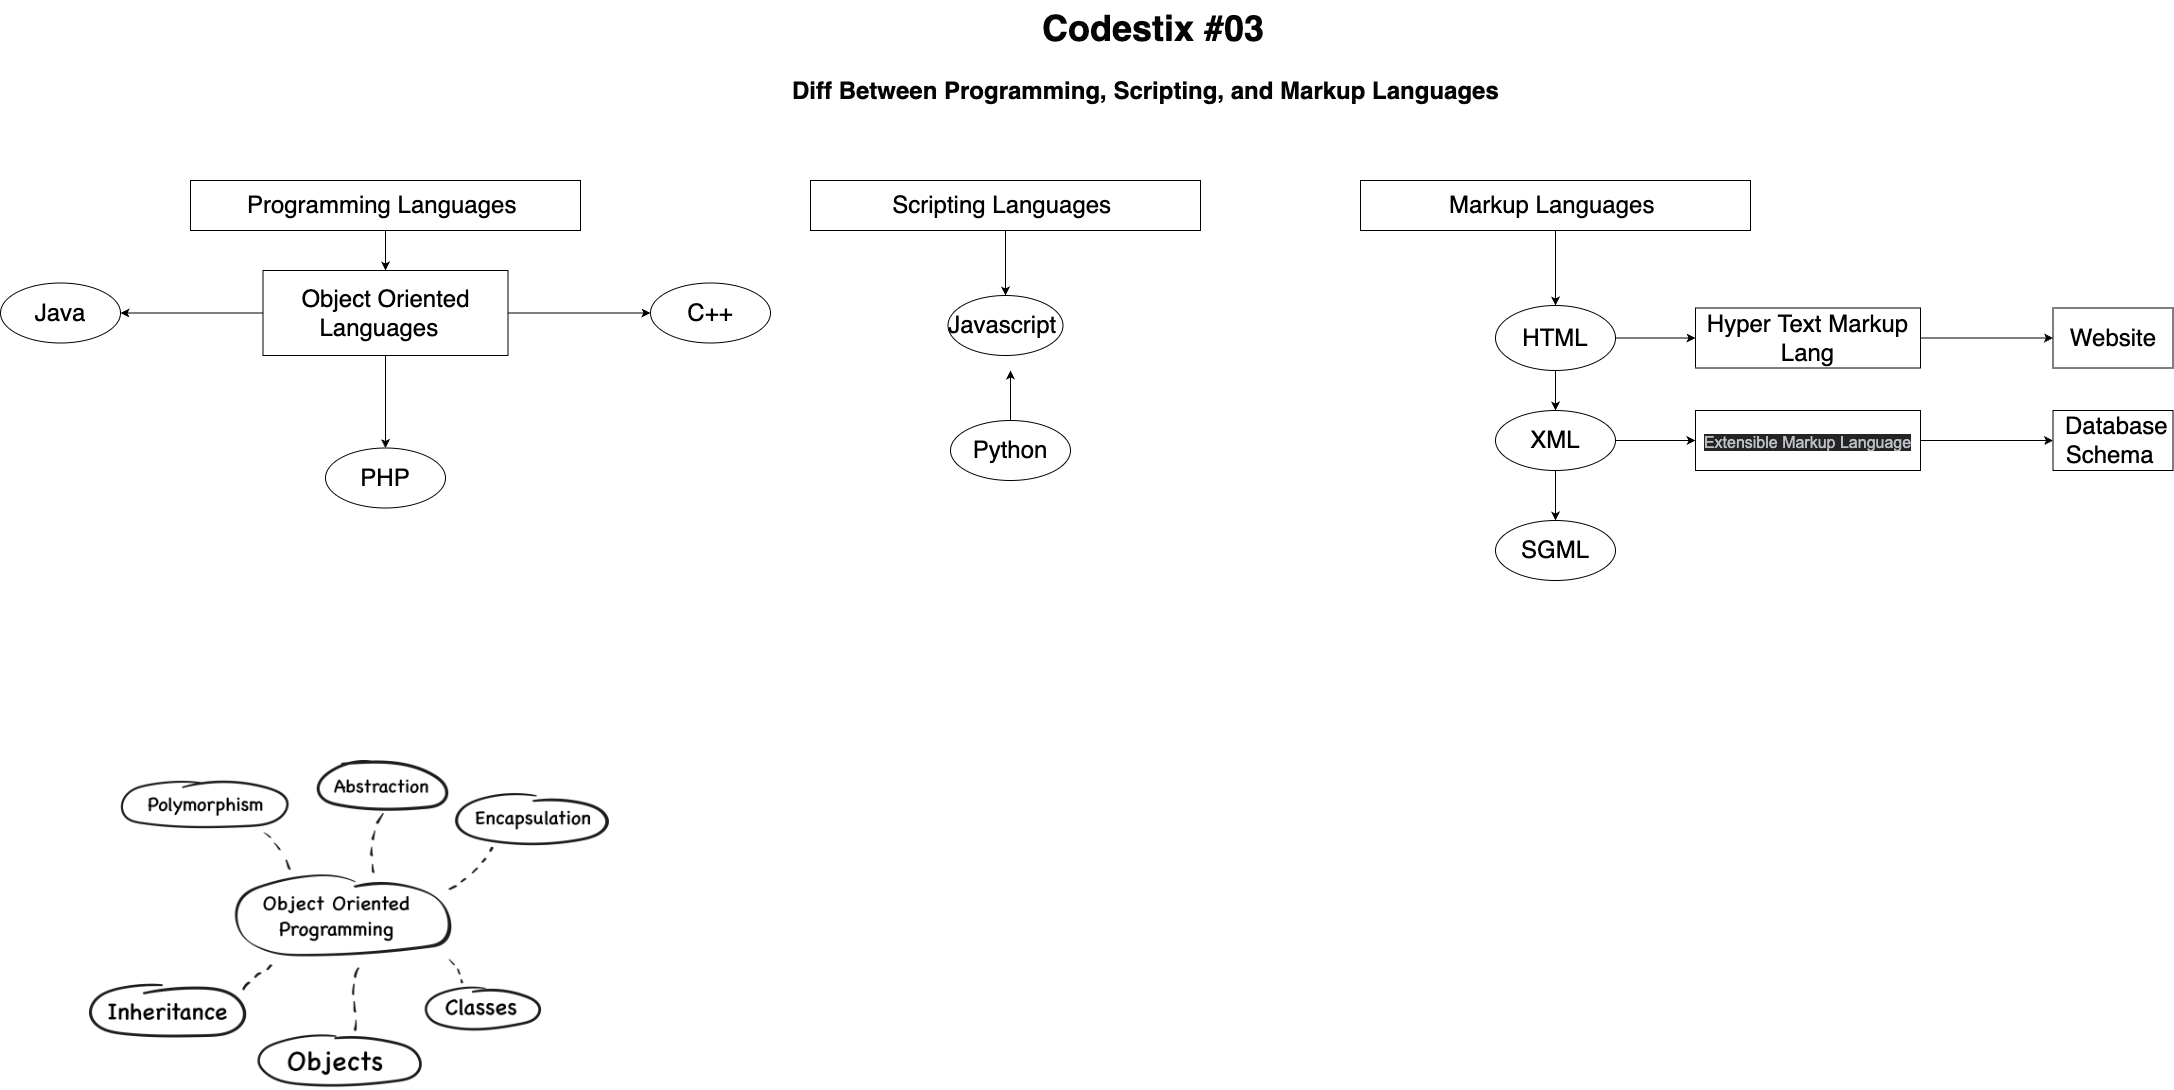

The diagram above was exported from draw.io. Its source (the exported page's mxGraphModel, read from the mxfile embedded in the PNG):
<mxGraphModel dx="2372" dy="1294" grid="1" gridSize="10" guides="1" tooltips="1" connect="1" arrows="1" fold="1" page="1" pageScale="1" pageWidth="827" pageHeight="1169" math="0" shadow="0">
  <root>
    <mxCell id="0" />
    <mxCell id="1" parent="0" />
    <mxCell id="mj79NrnKwvyAdd5muMBG-1" value="&lt;span style=&quot;color: rgba(0, 0, 0, 0); font-family: monospace; font-size: 0px;&quot;&gt;%3CmxGraphModel%3E%3Croot%3E%3CmxCell%20id%3D%220%22%2F%3E%3CmxCell%20id%3D%221%22%20parent%3D%220%22%2F%3E%3CmxCell%20id%3D%222%22%20value%3D%22%26lt%3Bspan%20style%3D%26quot%3Bfont-weight%3A%20700%3B%20font-style%3A%20normal%3B%20text-decoration%3A%20none%3B%26quot%3B%20class%3D%26quot%3BJsGRdQ%26quot%3B%26gt%3B%26lt%3Bfont%20color%3D%26quot%3B%23050405%26quot%3B%20style%3D%26quot%3Bfont-size%3A%2036px%3B%26quot%3B%26gt%3BCodestix%20%2302%26lt%3B%2Ffont%26gt%3B%26lt%3B%2Fspan%26gt%3B%22%20style%3D%22text%3BwhiteSpace%3Dwrap%3Bhtml%3D1%3B%22%20vertex%3D%221%22%20parent%3D%221%22%3E%3CmxGeometry%20x%3D%22290%22%20y%3D%2220%22%20width%3D%22530%22%20height%3D%2240%22%20as%3D%22geometry%22%2F%3E%3C%2FmxCell%3E%3C%2Froot%3E%3C%2FmxGraphModel%3EDi&lt;/span&gt;" style="text;whiteSpace=wrap;html=1;" vertex="1" parent="1">
      <mxGeometry x="149" y="90" width="530" height="40" as="geometry" />
    </mxCell>
    <mxCell id="mj79NrnKwvyAdd5muMBG-2" value="&lt;span style=&quot;font-weight: 700; font-style: normal; text-decoration: none;&quot; class=&quot;JsGRdQ&quot;&gt;&lt;font color=&quot;#050405&quot; style=&quot;font-size: 36px;&quot;&gt;Codestix #03&lt;/font&gt;&lt;/span&gt;" style="text;whiteSpace=wrap;html=1;" vertex="1" parent="1">
      <mxGeometry x="1110" y="30" width="530" height="40" as="geometry" />
    </mxCell>
    <mxCell id="mj79NrnKwvyAdd5muMBG-3" value="&lt;span style=&quot;font-weight: 700; font-style: normal; text-decoration: none;&quot; class=&quot;JsGRdQ&quot;&gt;&lt;font color=&quot;#050405&quot; style=&quot;font-size: 24px;&quot;&gt;Diff Between Programming, Scripting, and Markup Languages&lt;/font&gt;&lt;/span&gt;" style="text;whiteSpace=wrap;html=1;" vertex="1" parent="1">
      <mxGeometry x="860" y="100" width="710" height="60" as="geometry" />
    </mxCell>
    <mxCell id="mj79NrnKwvyAdd5muMBG-6" value="" style="edgeStyle=orthogonalEdgeStyle;rounded=0;orthogonalLoop=1;jettySize=auto;html=1;fontSize=24;" edge="1" parent="1" source="mj79NrnKwvyAdd5muMBG-4" target="mj79NrnKwvyAdd5muMBG-5">
      <mxGeometry relative="1" as="geometry" />
    </mxCell>
    <mxCell id="mj79NrnKwvyAdd5muMBG-4" value="Programming Languages&amp;nbsp;" style="rounded=0;whiteSpace=wrap;html=1;fontSize=24;" vertex="1" parent="1">
      <mxGeometry x="260" y="210" width="390" height="50" as="geometry" />
    </mxCell>
    <mxCell id="mj79NrnKwvyAdd5muMBG-8" value="" style="edgeStyle=orthogonalEdgeStyle;rounded=0;orthogonalLoop=1;jettySize=auto;html=1;fontSize=24;" edge="1" parent="1" source="mj79NrnKwvyAdd5muMBG-5" target="mj79NrnKwvyAdd5muMBG-7">
      <mxGeometry relative="1" as="geometry" />
    </mxCell>
    <mxCell id="mj79NrnKwvyAdd5muMBG-10" value="" style="edgeStyle=orthogonalEdgeStyle;rounded=0;orthogonalLoop=1;jettySize=auto;html=1;fontSize=24;" edge="1" parent="1" source="mj79NrnKwvyAdd5muMBG-5" target="mj79NrnKwvyAdd5muMBG-9">
      <mxGeometry relative="1" as="geometry" />
    </mxCell>
    <mxCell id="mj79NrnKwvyAdd5muMBG-12" value="" style="edgeStyle=orthogonalEdgeStyle;rounded=0;orthogonalLoop=1;jettySize=auto;html=1;fontSize=24;" edge="1" parent="1" source="mj79NrnKwvyAdd5muMBG-5" target="mj79NrnKwvyAdd5muMBG-11">
      <mxGeometry relative="1" as="geometry" />
    </mxCell>
    <mxCell id="mj79NrnKwvyAdd5muMBG-5" value="Object Oriented Languages&amp;nbsp;&amp;nbsp;" style="whiteSpace=wrap;html=1;fontSize=24;rounded=0;" vertex="1" parent="1">
      <mxGeometry x="332.5" y="300" width="245" height="85" as="geometry" />
    </mxCell>
    <mxCell id="mj79NrnKwvyAdd5muMBG-7" value="Java" style="ellipse;whiteSpace=wrap;html=1;fontSize=24;rounded=0;" vertex="1" parent="1">
      <mxGeometry x="70" y="312.5" width="120" height="60" as="geometry" />
    </mxCell>
    <mxCell id="mj79NrnKwvyAdd5muMBG-9" value="C++" style="ellipse;whiteSpace=wrap;html=1;fontSize=24;rounded=0;" vertex="1" parent="1">
      <mxGeometry x="720" y="312.5" width="120" height="60" as="geometry" />
    </mxCell>
    <mxCell id="mj79NrnKwvyAdd5muMBG-11" value="PHP" style="ellipse;whiteSpace=wrap;html=1;fontSize=24;rounded=0;" vertex="1" parent="1">
      <mxGeometry x="395" y="477.5" width="120" height="60" as="geometry" />
    </mxCell>
    <mxCell id="mj79NrnKwvyAdd5muMBG-13" value="" style="shape=image;verticalLabelPosition=bottom;labelBackgroundColor=default;verticalAlign=top;aspect=fixed;imageAspect=0;image=https://www.orientsoftware.com/Media/Default/Images/BlogPost/2021-12-17/object-oriented-programming-languages.png;" vertex="1" parent="1">
      <mxGeometry x="159" y="790" width="520" height="329" as="geometry" />
    </mxCell>
    <mxCell id="mj79NrnKwvyAdd5muMBG-16" value="" style="edgeStyle=orthogonalEdgeStyle;rounded=0;orthogonalLoop=1;jettySize=auto;html=1;fontSize=24;" edge="1" parent="1" source="mj79NrnKwvyAdd5muMBG-14" target="mj79NrnKwvyAdd5muMBG-15">
      <mxGeometry relative="1" as="geometry" />
    </mxCell>
    <mxCell id="mj79NrnKwvyAdd5muMBG-14" value="Scripting Languages&amp;nbsp;" style="rounded=0;whiteSpace=wrap;html=1;fontSize=24;" vertex="1" parent="1">
      <mxGeometry x="880" y="210" width="390" height="50" as="geometry" />
    </mxCell>
    <mxCell id="mj79NrnKwvyAdd5muMBG-15" value="Javascript&amp;nbsp;&lt;br&gt;" style="ellipse;whiteSpace=wrap;html=1;fontSize=24;rounded=0;" vertex="1" parent="1">
      <mxGeometry x="1017.5" y="325" width="115" height="60" as="geometry" />
    </mxCell>
    <mxCell id="mj79NrnKwvyAdd5muMBG-18" style="edgeStyle=orthogonalEdgeStyle;rounded=0;orthogonalLoop=1;jettySize=auto;html=1;fontSize=24;" edge="1" parent="1" source="mj79NrnKwvyAdd5muMBG-17">
      <mxGeometry relative="1" as="geometry">
        <mxPoint x="1080" y="400" as="targetPoint" />
      </mxGeometry>
    </mxCell>
    <mxCell id="mj79NrnKwvyAdd5muMBG-17" value="Python" style="ellipse;whiteSpace=wrap;html=1;fontSize=24;" vertex="1" parent="1">
      <mxGeometry x="1020" y="450" width="120" height="60" as="geometry" />
    </mxCell>
    <mxCell id="mj79NrnKwvyAdd5muMBG-21" value="" style="edgeStyle=orthogonalEdgeStyle;rounded=0;orthogonalLoop=1;jettySize=auto;html=1;fontSize=24;" edge="1" parent="1" source="mj79NrnKwvyAdd5muMBG-19" target="mj79NrnKwvyAdd5muMBG-20">
      <mxGeometry relative="1" as="geometry" />
    </mxCell>
    <mxCell id="mj79NrnKwvyAdd5muMBG-19" value="Markup Languages&amp;nbsp;" style="rounded=0;whiteSpace=wrap;html=1;fontSize=24;" vertex="1" parent="1">
      <mxGeometry x="1430" y="210" width="390" height="50" as="geometry" />
    </mxCell>
    <mxCell id="mj79NrnKwvyAdd5muMBG-24" style="edgeStyle=orthogonalEdgeStyle;rounded=0;orthogonalLoop=1;jettySize=auto;html=1;entryX=0.5;entryY=0;entryDx=0;entryDy=0;fontSize=24;" edge="1" parent="1" source="mj79NrnKwvyAdd5muMBG-20" target="mj79NrnKwvyAdd5muMBG-22">
      <mxGeometry relative="1" as="geometry" />
    </mxCell>
    <mxCell id="mj79NrnKwvyAdd5muMBG-28" value="" style="edgeStyle=orthogonalEdgeStyle;rounded=0;orthogonalLoop=1;jettySize=auto;html=1;fontSize=24;" edge="1" parent="1" source="mj79NrnKwvyAdd5muMBG-20" target="mj79NrnKwvyAdd5muMBG-27">
      <mxGeometry relative="1" as="geometry" />
    </mxCell>
    <mxCell id="mj79NrnKwvyAdd5muMBG-20" value="HTML" style="ellipse;whiteSpace=wrap;html=1;fontSize=24;rounded=0;" vertex="1" parent="1">
      <mxGeometry x="1565" y="335" width="120" height="65" as="geometry" />
    </mxCell>
    <mxCell id="mj79NrnKwvyAdd5muMBG-25" style="edgeStyle=orthogonalEdgeStyle;rounded=0;orthogonalLoop=1;jettySize=auto;html=1;entryX=0.5;entryY=0;entryDx=0;entryDy=0;fontSize=24;" edge="1" parent="1" source="mj79NrnKwvyAdd5muMBG-22" target="mj79NrnKwvyAdd5muMBG-23">
      <mxGeometry relative="1" as="geometry" />
    </mxCell>
    <mxCell id="mj79NrnKwvyAdd5muMBG-30" style="edgeStyle=orthogonalEdgeStyle;rounded=0;orthogonalLoop=1;jettySize=auto;html=1;entryX=0;entryY=0.5;entryDx=0;entryDy=0;fontSize=24;" edge="1" parent="1" source="mj79NrnKwvyAdd5muMBG-22" target="mj79NrnKwvyAdd5muMBG-29">
      <mxGeometry relative="1" as="geometry" />
    </mxCell>
    <mxCell id="mj79NrnKwvyAdd5muMBG-22" value="XML" style="ellipse;whiteSpace=wrap;html=1;fontSize=24;rounded=0;" vertex="1" parent="1">
      <mxGeometry x="1565" y="440" width="120" height="60" as="geometry" />
    </mxCell>
    <mxCell id="mj79NrnKwvyAdd5muMBG-23" value="SGML&lt;br&gt;" style="ellipse;whiteSpace=wrap;html=1;fontSize=24;rounded=0;" vertex="1" parent="1">
      <mxGeometry x="1565" y="550" width="120" height="60" as="geometry" />
    </mxCell>
    <mxCell id="mj79NrnKwvyAdd5muMBG-33" value="" style="edgeStyle=orthogonalEdgeStyle;rounded=0;orthogonalLoop=1;jettySize=auto;html=1;fontSize=24;" edge="1" parent="1" source="mj79NrnKwvyAdd5muMBG-27" target="mj79NrnKwvyAdd5muMBG-32">
      <mxGeometry relative="1" as="geometry" />
    </mxCell>
    <mxCell id="mj79NrnKwvyAdd5muMBG-27" value="Hyper Text Markup Lang" style="whiteSpace=wrap;html=1;fontSize=24;rounded=0;" vertex="1" parent="1">
      <mxGeometry x="1765" y="337.5" width="225" height="60" as="geometry" />
    </mxCell>
    <mxCell id="mj79NrnKwvyAdd5muMBG-35" value="" style="edgeStyle=orthogonalEdgeStyle;rounded=0;orthogonalLoop=1;jettySize=auto;html=1;fontSize=24;" edge="1" parent="1" source="mj79NrnKwvyAdd5muMBG-29" target="mj79NrnKwvyAdd5muMBG-34">
      <mxGeometry relative="1" as="geometry" />
    </mxCell>
    <mxCell id="mj79NrnKwvyAdd5muMBG-29" value="&lt;span style=&quot;color: rgb(189, 193, 198); font-family: arial, sans-serif; font-size: 16px; text-align: left; background-color: rgb(36, 36, 36);&quot;&gt;Extensible Markup Language&lt;/span&gt;" style="whiteSpace=wrap;html=1;fontSize=24;rounded=0;" vertex="1" parent="1">
      <mxGeometry x="1765" y="440" width="225" height="60" as="geometry" />
    </mxCell>
    <mxCell id="mj79NrnKwvyAdd5muMBG-32" value="Website" style="whiteSpace=wrap;html=1;fontSize=24;rounded=0;" vertex="1" parent="1">
      <mxGeometry x="2122.5" y="337.5" width="120" height="60" as="geometry" />
    </mxCell>
    <mxCell id="mj79NrnKwvyAdd5muMBG-34" value="&amp;nbsp;Database Schema&amp;nbsp;" style="whiteSpace=wrap;html=1;fontSize=24;rounded=0;" vertex="1" parent="1">
      <mxGeometry x="2122.5" y="440" width="120" height="60" as="geometry" />
    </mxCell>
  </root>
</mxGraphModel>